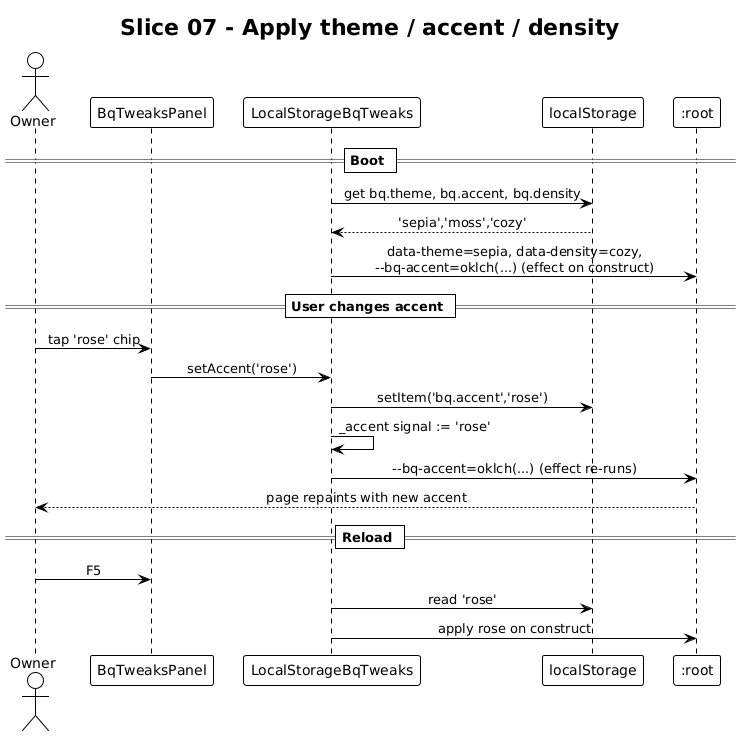

The diagram above was rendered by PlantUML. Its source (embedded in the PNG):
@startuml
!theme plain
skinparam sequenceMessageAlign center

title Slice 07 - Apply theme / accent / density

actor Owner
participant "BqTweaksPanel" as Panel
participant "LocalStorageBqTweaks" as Svc
participant "localStorage" as Ls
participant ":root" as Root

== Boot ==
Svc -> Ls: get bq.theme, bq.accent, bq.density
Ls --> Svc: 'sepia','moss','cozy'
Svc -> Root: data-theme=sepia, data-density=cozy,\n--bq-accent=oklch(...) (effect on construct)

== User changes accent ==
Owner -> Panel: tap 'rose' chip
Panel -> Svc: setAccent('rose')
Svc -> Ls: setItem('bq.accent','rose')
Svc -> Svc: _accent signal := 'rose'
Svc -> Root: --bq-accent=oklch(...) (effect re-runs)
Root --> Owner: page repaints with new accent

== Reload ==
Owner -> Panel: F5
Svc -> Ls: read 'rose'
Svc -> Root: apply rose on construct
@enduml